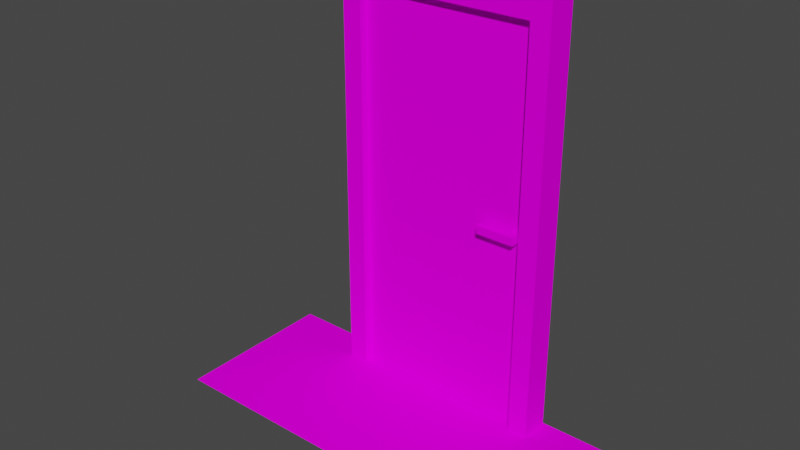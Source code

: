 # Source: door.blend  (saved by Blender 3.3.6; exported with 4.5.12 LTS)
import bpy
from mathutils import Matrix  # noqa: F401  (used for matrix-valued properties, if any)

bpy.ops.wm.read_factory_settings(use_empty=True)
scene = bpy.context.scene
scene.name = 'Scene'

# ---- collections
col_collection = bpy.data.collections.new('Collection'); scene.collection.children.link(col_collection)

# ---- images (referenced by path relative to the original .blend; pixels are not part of the script)
import os
ASSET_DIR = os.environ.get("B2B_ASSET_DIR", "")  # directory of the original .blend (textures are referenced by path, not embedded)
HERE = os.path.dirname(os.path.abspath(__file__))  # packed textures are extracted next to this script under _unpacked/

def load_image(name, relpath, width, height, colorspace="sRGB"):
    """Load a texture the original file referenced (path relative to the .blend, or extracted next to this script)."""
    p = next((c for c in (os.path.join(HERE, relpath), os.path.join(ASSET_DIR, relpath)) if relpath and os.path.exists(c)), "")
    if p:
        img = bpy.data.images.load(p, check_existing=True)
        img.name = name
    else:  # same state as the original file: an image datablock whose file is absent (Cycles renders it pink)
        img = bpy.data.images.new(name, width, height)
        img.source = "FILE"
        img.filepath = "//" + (relpath or name)
    img.colorspace_settings.name = colorspace
    return img
img_door_uv_png = load_image('door_uv.png', 'door_uv.png', 1024, 1024, 'sRGB')

# ---- materials (node trees are filled in below, after node groups)
mat_material_004 = bpy.data.materials.new('Material.004')
mat_material_004.use_transparent_shadow = False
mat_material_003 = bpy.data.materials.new('Material.003')
mat_material_003.use_transparent_shadow = False

# ---- material node trees
mat_material_004.use_nodes = True; mat_material_004.node_tree.nodes.clear()
_N = mat_material_004.node_tree.nodes; _L = mat_material_004.node_tree.links
n0 = _N.new('ShaderNodeBsdfPrincipled'); n0.name = 'Principled BSDF'; n0.location = (10, 300)
n0.distribution = 'GGX'
n0.subsurface_method = 'RANDOM_WALK_SKIN'
n0.inputs[3].default_value = 1.45
n0.inputs[13].default_value = 0.0
n0.inputs[27].default_value = (0.0, 0.0, 0.0, 1.0)
n0.inputs[28].default_value = 1.0
n1 = _N.new('ShaderNodeOutputMaterial'); n1.name = 'Material Output'; n1.location = (300, 300)
n2 = _N.new('ShaderNodeTexImage'); n2.name = 'Image Texture'; n2.location = (-280, 280)
n2.image = img_door_uv_png
n2.interpolation = 'Closest'
_L.new(n0.outputs[0], n1.inputs[0])
_L.new(n2.outputs[0], n0.inputs[0])
n1.is_active_output = True
mat_material_003.use_nodes = True; mat_material_003.node_tree.nodes.clear()
_N = mat_material_003.node_tree.nodes; _L = mat_material_003.node_tree.links
n0 = _N.new('ShaderNodeBsdfPrincipled'); n0.name = 'Principled BSDF'; n0.location = (10, 300)
n0.distribution = 'GGX'
n0.subsurface_method = 'RANDOM_WALK_SKIN'
n0.inputs[3].default_value = 1.45
n0.inputs[13].default_value = 0.0
n0.inputs[27].default_value = (0.0, 0.0, 0.0, 1.0)
n0.inputs[28].default_value = 1.0
n1 = _N.new('ShaderNodeOutputMaterial'); n1.name = 'Material Output'; n1.location = (300, 300)
n2 = _N.new('ShaderNodeTexImage'); n2.name = 'Image Texture'; n2.location = (-280, 280)
n2.image = img_door_uv_png
_L.new(n0.outputs[0], n1.inputs[0])
_L.new(n2.outputs[0], n0.inputs[0])
n1.is_active_output = True

# ---- world
world_world = bpy.data.worlds.new('World'); scene.world = world_world
world_world.use_nodes = True; world_world.node_tree.nodes.clear()
_N = world_world.node_tree.nodes; _L = world_world.node_tree.links
n0 = _N.new('ShaderNodeOutputWorld'); n0.name = 'World Output'; n0.location = (300, 300)
n1 = _N.new('ShaderNodeBackground'); n1.name = 'Background'; n1.location = (10, 300)
n1.inputs[0].default_value = (0.05088, 0.05088, 0.05088, 1.0)
_L.new(n1.outputs[0], n0.inputs[0])
n0.is_active_output = True
world_world.color = (0.05088, 0.05088, 0.05088)
world_world.use_sun_shadow = False
world_world.sun_shadow_jitter_overblur = 0.0

# ---- meshes
me_cube_001 = bpy.data.meshes.new('Cube.001')
me_cube_001.from_pydata([(0.5978, -0.9846, -2.13), (0.5978, -0.9846, 1.87), (0.5978, 0.9798, -2.13), (0.5978, 0.9798, 1.87), (0.8, -0.9846, -2.13), (0.8, -0.9846, 1.87), (0.8, 0.9798, -2.13), (0.8, 0.9798, 1.87), (0.8, 0.8233, -0.1602), (0.9185, 0.8208, -0.1602), (0.8, 0.8233, -0.07908), (0.9185, 0.8208, -0.07908), (0.8, 0.8998, -0.1602), (0.9185, 0.8973, -0.1602), (0.8, 0.8998, -0.07908), (0.9185, 0.8973, -0.07908), (0.8, 0.8233, -0.1602), (0.9185, 0.8208, -0.1602), (0.8, 0.8233, -0.07908), (0.9185, 0.8208, -0.07908), (0.863, 0.8208, -0.1602), (0.863, 0.8208, -0.07908), (0.863, 0.5065, -0.1602), (0.9185, 0.5065, -0.1602), (0.9185, 0.5065, -0.07908), (0.863, 0.5065, -0.07908), (0.8, 0.9798, -0.1297), (0.8, -0.002399, -2.13), (0.8, -0.002398, 1.87), (0.8, -0.9846, -0.1297), (0.8, -0.002399, -0.1297), (0.5978, -0.002399, -2.13), (0.5978, -0.9846, -0.1297), (0.5978, -0.002398, 1.87), (0.5978, 0.9798, -0.1297), (0.5978, -0.002399, -0.1297)], [], [(33, 34, 35), (34, 7, 26), (28, 29, 30), (29, 1, 32), (4, 0, 31), (33, 5, 28), (10, 15, 14), (15, 12, 14), (13, 8, 12), (11, 13, 15), (20, 25, 21), (16, 21, 18), (23, 25, 22), (19, 23, 17), (21, 24, 19), (17, 22, 20), (8, 11, 10), (30, 4, 27), (26, 27, 6), (7, 30, 26), (35, 2, 31), (32, 31, 0), (1, 35, 32), (33, 3, 34), (6, 2, 34), (34, 3, 7), (26, 6, 34), (28, 5, 29), (0, 4, 29), (29, 5, 1), (32, 0, 29), (31, 2, 27), (2, 6, 27), (27, 4, 31), (28, 7, 3), (33, 1, 5), (28, 3, 33), (10, 11, 15), (15, 13, 12), (13, 9, 8), (11, 9, 13), (20, 22, 25), (16, 20, 21), (23, 24, 25), (19, 24, 23), (21, 25, 24), (17, 23, 22), (8, 9, 11), (21, 19, 17), (17, 20, 21), (30, 29, 4), (26, 30, 27), (7, 28, 30), (35, 34, 2), (32, 35, 31), (1, 33, 35)])
_uv = me_cube_001.uv_layers.new(name='UVMap')
_uv.uv.foreach_set('vector', [0.4951, 0.7407, -5.96e-08, 0.0, 0.4951, 0.0, 0.4641, 0.2483, 0.4918, 0.7352, 0.4692, 0.7344, 0.5, 0.75, -5.96e-08, 4.9e-08, 0.5, -4.9e-08, 0.25, 0.3866, 0.3251, 0.3634, 0.25, 0.3634, 0.3076, 0.5972, 0.1924, 0.5972, 0.1924, 0.375, 0.4043, 0.375, 0.3457, 0.5671, 0.3457, 0.375, 0.2809, 0.9925, 0.2988, 0.9645, 0.2991, 0.9927, 0.25, 1.0, 0.0, 0.875, 0.0, 1.0, 0.25, 0.875, 0.0, 1.0, 0.0, 0.875, 0.2806, 0.9643, 0.2991, 0.9452, 0.2988, 0.9645, 0.25, 0.8281, 0.25, 1.0, 0.25, 1.0, 0.125, 0.8281, 0.25, 1.0, 0.125, 1.0, 0.375, 0.8281, 0.25, 1.0, 0.25, 0.8281, 0.2938, 0.9448, 0.3126, 0.8282, 0.3131, 0.9448, 0.2806, 0.9448, 0.2933, 0.8282, 0.2938, 0.9448, 0.0, 0.0, 0.0, 0.0, 0.0, 0.0, 0.3125, 1.0, 0.5625, 0.25, 0.3125, 0.25, 0.4968, 0.7353, -5.96e-08, 4.9e-08, 0.5, -4.9e-08, 0.5, 0.7367, -5.96e-08, 4.9e-08, 0.5, -4.9e-08, 0.5, 0.75, -5.96e-08, 4.9e-08, 0.5, -4.9e-08, 0.4968, 0.7353, 0.0, 0.0, 0.4968, 0.0, 0.4968, 0.7393, 0.0, 0.0, 0.4968, 0.0, 0.4968, 0.738, -8.941e-08, 0.0, 0.4968, 0.0, 0.4951, 0.7407, 5.96e-08, 0.7407, -5.96e-08, 0.0, 0.437, 0.7344, 0.4319, 0.2483, 0.4641, 0.2483, 0.4641, 0.2483, 0.4963, 0.2483, 0.4918, 0.7352, 0.4692, 0.7344, 0.437, 0.7344, 0.4641, 0.2483, 0.5, 0.75, 5.96e-08, 0.75, -5.96e-08, 4.9e-08, 0.1749, 0.3634, 0.1749, 0.3866, 0.25, 0.3866, 0.25, 0.3866, 0.3251, 0.3866, 0.3251, 0.3634, 0.25, 0.3634, 0.1749, 0.3634, 0.25, 0.3866, 0.1924, 0.375, 0.1924, 0.1528, 0.3076, 0.375, 0.1924, 0.1528, 0.3076, 0.1528, 0.3076, 0.375, 0.3076, 0.375, 0.3076, 0.5972, 0.1924, 0.375, 0.3457, 0.375, 0.3457, 0.1829, 0.4043, 0.1829, 0.4043, 0.375, 0.4043, 0.5671, 0.3457, 0.5671, 0.3457, 0.375, 0.4043, 0.1829, 0.4043, 0.375, 0.2809, 0.9925, 0.2806, 0.9643, 0.2988, 0.9645, 0.25, 1.0, 0.25, 0.875, 0.0, 0.875, 0.25, 0.875, 0.25, 1.0, 0.0, 1.0, 0.2806, 0.9643, 0.2809, 0.945, 0.2991, 0.9452, 0.25, 0.8281, 0.25, 0.8281, 0.25, 1.0, 0.125, 0.8281, 0.25, 0.8281, 0.25, 1.0, 0.375, 0.8281, 0.375, 1.0, 0.25, 1.0, 0.2938, 0.9448, 0.2933, 0.8282, 0.3126, 0.8282, 0.2806, 0.9448, 0.2801, 0.8282, 0.2933, 0.8282, 0.0, 0.0, 0.0, 0.0, 0.0, 0.0, 0.3125, 1.0, 0.8125, 0.75, 0.5625, 0.25, 0.4375, 0.25, -0.0625, 0.0, -0.0625, 0.0, -0.0625, 0.0, -0.0625, 0.0, 0.4375, 0.25, 0.4968, 0.7353, -0.003247, 0.7353, -5.96e-08, 4.9e-08, 0.5, 0.7367, 5.96e-08, 0.7367, -5.96e-08, 4.9e-08, 0.5, 0.75, 5.96e-08, 0.75, -5.96e-08, 4.9e-08, 0.4968, 0.7353, 0.0, 0.7353, 0.0, 0.0, 0.4968, 0.7393, 0.0, 0.7393, 0.0, 0.0, 0.4968, 0.738, 8.941e-08, 0.738, -8.941e-08, 0.0])
me_cube_001.materials.append(mat_material_004)
me_cube_001.update()
me_cube_002 = bpy.data.meshes.new('Cube.002')
me_cube_002.from_pydata([(-0.3559, -2.035, 0.144), (-0.3559, 1.965, 0.144), (1.294, -2.035, 0.144), (1.294, 1.965, 0.144), (-0.3559, -1.135, 0.144), (-0.3559, -1.135, 4.344), (-0.3559, 1.065, 0.144), (-0.3559, 1.065, 4.344), (-0.05587, -1.135, 0.144), (-0.05587, -1.135, 4.344), (-0.05587, 1.065, 0.144), (-0.05587, 1.065, 4.344), (-0.3559, -0.9349, 0.144), (-0.3559, -0.9349, 4.144), (-0.3559, 0.8651, 4.144), (-0.3559, 0.8651, 0.144), (-0.05587, 0.8651, 0.144), (-0.05587, 0.8651, 4.144), (-0.05587, -0.9349, 4.144), (-0.05587, -0.9349, 0.144)], [], [(3, 1, 0), (14, 17, 18), (10, 6, 7), (18, 19, 12), (4, 8, 9), (14, 15, 16), (9, 11, 7), (10, 11, 17), (7, 14, 13), (8, 19, 18), (6, 15, 14), (4, 5, 13), (11, 9, 18), (3, 0, 2), (14, 18, 13), (10, 7, 11), (18, 12, 13), (4, 9, 5), (14, 16, 17), (9, 7, 5), (10, 17, 16), (7, 13, 5), (8, 18, 9), (6, 14, 7), (4, 13, 12), (11, 18, 17)])
_uv = me_cube_002.uv_layers.new(name='UVMap')
_uv.uv.foreach_set('vector', [0.5, 0.8438, 1.0, 0.8438, 1.0, 0.0, 0.626, 0.8957, 0.625, 0.9844, 0.9813, 0.9818, 0.6243, 0.8931, 0.6246, 0.8931, 0.624, 0.8907, 0.9813, 0.9818, 0.622, 0.9818, 0.9844, 0.9844, 0.6217, 0.9964, 0.622, 0.9193, 0.9813, 0.9193, 0.626, 0.8957, 0.6244, 0.893, 0.6246, 0.893, 0.9813, 0.9193, 0.6253, 0.8855, 0.624, 0.8907, 0.6401, 0.8944, 0.6411, 0.8868, 0.625, 0.9844, 0.624, 0.8907, 0.626, 0.8957, 0.9844, 0.875, 0.628, 0.8932, 0.628, 0.9557, 0.9874, 0.9557, 0.6246, 0.8931, 0.6244, 0.893, 0.626, 0.8957, 0.6217, 0.9964, 0.9844, 0.9844, 0.9844, 0.875, 0.6253, 0.8855, 0.9813, 0.9193, 0.9813, 0.9818, 0.5, 0.8438, 1.0, 0.0, 0.5, 0.0, 0.626, 0.8957, 0.9813, 0.9818, 0.9844, 0.875, 0.6243, 0.8931, 0.624, 0.8907, 0.6253, 0.8855, 0.9813, 0.9818, 0.9844, 0.9844, 0.9844, 0.875, 0.6217, 0.9964, 0.9813, 0.9193, 0.9844, 0.9844, 0.626, 0.8957, 0.6246, 0.893, 0.625, 0.9844, 0.9813, 0.9193, 0.624, 0.8907, 0.9844, 0.9844, 0.6401, 0.8944, 0.625, 0.9844, 0.6404, 0.8943, 0.624, 0.8907, 0.9844, 0.875, 0.9844, 0.9844, 0.628, 0.8932, 0.9874, 0.9557, 0.9874, 0.8932, 0.6246, 0.8931, 0.626, 0.8957, 0.624, 0.8907, 0.6217, 0.9964, 0.9844, 0.875, 0.9844, 0.9844, 0.6253, 0.8855, 0.9813, 0.9818, 0.625, 0.9844])
me_cube_002.materials.append(mat_material_003)
me_cube_002.update()

# ---- objects
ob_door = bpy.data.objects.new('Door', me_cube_001)
ob_frame = bpy.data.objects.new('Frame', me_cube_002)

# ---- transforms, parenting, visibility, modifiers, constraints
ob_door.location = (-0.01859, 0.2927, 1.069)
ob_door.rotation_euler = (5.935e-08, -0.0, 4.712)
ob_door.scale = (0.5, 0.5, 0.5)
ob_frame.location = (0.01636, -0.1786, -0.07057)
ob_frame.rotation_euler = (0.0, -0.0, 4.712)
ob_frame.scale = (0.5, 0.5, 0.5)
ob_frame.color = (0.5333, 0.5149, 0.4822, 1.0)

# ---- collection membership
col_collection.objects.link(ob_door)
col_collection.objects.link(ob_frame)

# ---- scene / render settings (as saved in the file)
scene.frame_start = 1; scene.frame_end = 250; scene.frame_set(148)
scene.render.engine = 'BLENDER_EEVEE_NEXT'
scene.cycles.sampling_pattern = 'TABULATED_SOBOL'
scene.cycles.use_light_tree = False
scene.view_settings.view_transform = 'Filmic'
bpy.context.view_layer.update()

# ---- added for rendering (the .blend has no active camera and no usable light): camera, sun
cam_auto = bpy.data.cameras.new('AutoCamera')
cam_auto.lens = 50.0
cam_auto.sensor_width = 36.0
cam_auto.clip_end = 1000.0
ob_auto_camera = bpy.data.objects.new('AutoCamera', cam_auto)
scene.collection.objects.link(ob_auto_camera)
ob_auto_camera.location = (2.7885, -3.76066, 3.28313)
ob_auto_camera.rotation_euler = (1.09748, -7.21219e-08, 0.694738)
scene.camera = ob_auto_camera
light_auto_sun = bpy.data.lights.new('AutoSun', 'SUN')
light_auto_sun.energy = 3.0
light_auto_sun.angle = 0.0523599
ob_auto_sun = bpy.data.objects.new('AutoSun', light_auto_sun)
scene.collection.objects.link(ob_auto_sun)
ob_auto_sun.rotation_euler = (0.872665, 0.174533, 0.523599)
bpy.context.view_layer.update()
